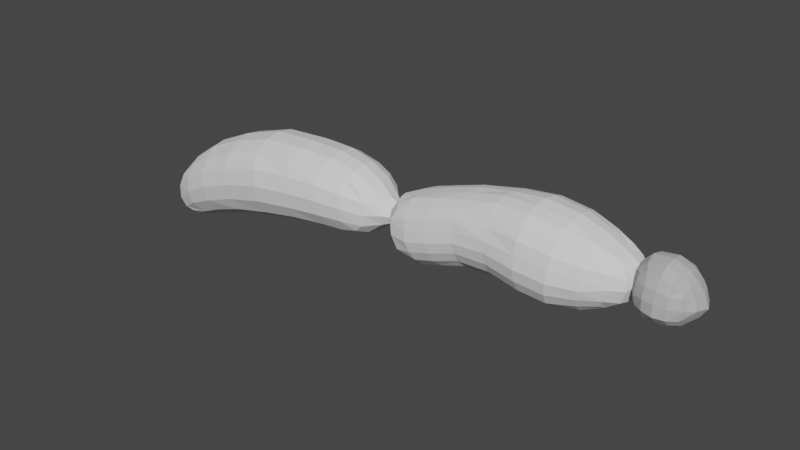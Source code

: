 # Source: Model.blend  (saved by Blender 4.0.36; exported with 4.5.12 LTS)
import bpy
from mathutils import Matrix  # noqa: F401  (used for matrix-valued properties, if any)

bpy.ops.wm.read_factory_settings(use_empty=True)
scene = bpy.context.scene
scene.name = 'Scene'

# ---- collections
col_collection = bpy.data.collections.new('Collection'); scene.collection.children.link(col_collection)
col_mesh = bpy.data.collections.new('Mesh'); scene.collection.children.link(col_mesh)
col_rig = bpy.data.collections.new('Rig'); scene.collection.children.link(col_rig)
col_collision = bpy.data.collections.new('Collision'); scene.collection.children.link(col_collision)
col_extras = bpy.data.collections.new('Extras'); scene.collection.children.link(col_extras)

# ---- world
world_world = bpy.data.worlds.new('World'); scene.world = world_world
world_world.use_nodes = True; world_world.node_tree.nodes.clear()
_N = world_world.node_tree.nodes; _L = world_world.node_tree.links
n0 = _N.new('ShaderNodeOutputWorld'); n0.name = 'World Output'; n0.location = (300, 300)
n1 = _N.new('ShaderNodeBackground'); n1.name = 'Background'; n1.location = (10, 300)
n1.inputs[0].default_value = (0.05088, 0.05088, 0.05088, 1.0)
_L.new(n1.outputs[0], n0.inputs[0])
n0.is_active_output = True
world_world.color = (0.05088, 0.05088, 0.05088)
world_world.use_sun_shadow = False
world_world.sun_shadow_jitter_overblur = 0.0

# ---- meshes
me_cube_001 = bpy.data.meshes.new('Cube.001')
me_cube_001.from_pydata([(2.106, 0.118, -0.1614), (2.098, 0.118, 0.0644), (2.336, 0.118, -0.1733), (2.35, 0.118, 0.04532), (2.087, 0.07001, -0.1941), (2.078, 7.235e-10, -0.2027), (2.049, -3.276e-09, 0.08133), (2.063, 0.07001, 0.06471), (2.091, 0.1352, 0.02076), (2.084, 0.1438, -0.05722), (2.094, 0.1352, -0.1272), (2.296, 0.1343, -0.1809), (2.234, 0.1441, -0.1815), (2.155, 0.1383, -0.1817), (2.145, 0.1306, 0.09188), (2.232, 0.1412, 0.1002), (2.303, 0.1359, 0.08167), (2.366, 0.1352, 0.009351), (2.376, 0.1438, -0.06065), (2.366, 0.1352, -0.1307), (2.364, -3.94e-09, -0.1991), (2.354, 0.07001, -0.1905), (2.377, 0.07001, 0.06325), (2.387, 1.818e-09, 0.0719), (2.034, 2.824e-09, -0.1368), (2.024, -3.328e-09, -0.05164), (2.025, -1.01e-09, 0.02117), (2.049, 0.07461, -0.1328), (2.042, 0.07862, -0.05164), (2.051, 0.07461, 0.01612), (2.155, 0.1786, -0.1195), (2.158, 0.1844, -0.04489), (2.158, 0.1672, 0.02792), (2.231, 0.1957, -0.1269), (2.232, 0.195, -0.04547), (2.231, 0.1776, 0.0303), (2.309, 0.1805, -0.1285), (2.31, 0.1826, -0.05388), (2.305, 0.1682, 0.01745), (2.393, 0.07461, -0.1356), (2.433, 0.07862, -0.06752), (2.411, 0.07461, 0.007086), (2.42, -5.335e-09, -0.1448), (2.467, -7.216e-10, -0.07267), (2.438, 3.674e-09, 0.005942), (2.152, 0.07365, -0.2188), (2.234, 0.07744, -0.2228), (2.301, 0.07198, -0.2181), (2.149, -1.283e-06, -0.2311), (2.234, -3.641e-09, -0.236), (2.305, -9.084e-10, -0.2296), (2.315, 0.07182, 0.1161), (2.234, 0.0774, 0.1464), (2.123, 0.07248, 0.1334), (2.318, -4.844e-09, 0.1278), (2.234, -5.522e-09, 0.1595), (2.111, 3.212e-07, 0.1475)], [], [(24, 25, 28, 27), (25, 26, 29, 28), (26, 6, 7, 29), (29, 7, 1, 8), (28, 29, 8, 9), (27, 28, 9, 10), (4, 27, 10, 0), (5, 24, 27, 4), (30, 31, 34, 33), (31, 32, 35, 34), (33, 34, 37, 36), (34, 35, 38, 37), (0, 10, 30, 13), (10, 9, 31, 30), (9, 8, 32, 31), (8, 1, 14, 32), (32, 14, 15, 35), (35, 15, 16, 38), (38, 16, 3, 17), (37, 38, 17, 18), (36, 37, 18, 19), (11, 36, 19, 2), (12, 33, 36, 11), (13, 30, 33, 12), (39, 40, 43, 42), (40, 41, 44, 43), (2, 19, 39, 21), (19, 18, 40, 39), (18, 17, 41, 40), (17, 3, 22, 41), (41, 22, 23, 44), (21, 39, 42, 20), (45, 46, 49, 48), (46, 47, 50, 49), (0, 13, 45, 4), (13, 12, 46, 45), (12, 11, 47, 46), (11, 2, 21, 47), (47, 21, 20, 50), (4, 45, 48, 5), (51, 52, 55, 54), (52, 53, 56, 55), (3, 16, 51, 22), (16, 15, 52, 51), (15, 14, 53, 52), (14, 1, 7, 53), (53, 7, 6, 56), (22, 51, 54, 23)])
_uv = me_cube_001.uv_layers.new(name='UVMap')
_uv.uv.foreach_set('vector', [0.4375, 0.125, 0.5, 0.125, 0.5, 0.1875, 0.4375, 0.1875, 0.5, 0.125, 0.5625, 0.125, 0.5625, 0.1875, 0.5, 0.1875, 0.5625, 0.125, 0.625, 0.125, 0.625, 0.1875, 0.5625, 0.1875, 0.5625, 0.1875, 0.625, 0.1875, 0.625, 0.25, 0.5625, 0.25, 0.5, 0.1875, 0.5625, 0.1875, 0.5625, 0.25, 0.5, 0.25, 0.4375, 0.1875, 0.5, 0.1875, 0.5, 0.25, 0.4375, 0.25, 0.375, 0.1875, 0.4375, 0.1875, 0.4375, 0.25, 0.375, 0.25, 0.375, 0.125, 0.4375, 0.125, 0.4375, 0.1875, 0.375, 0.1875, 0.4375, 0.3125, 0.5, 0.3125, 0.5, 0.375, 0.4375, 0.375, 0.5, 0.3125, 0.5625, 0.3125, 0.5625, 0.375, 0.5, 0.375, 0.4375, 0.375, 0.5, 0.375, 0.5, 0.4375, 0.4375, 0.4375, 0.5, 0.375, 0.5625, 0.375, 0.5625, 0.4375, 0.5, 0.4375, 0.375, 0.25, 0.4375, 0.25, 0.4375, 0.3125, 0.375, 0.3125, 0.4375, 0.25, 0.5, 0.25, 0.5, 0.3125, 0.4375, 0.3125, 0.5, 0.25, 0.5625, 0.25, 0.5625, 0.3125, 0.5, 0.3125, 0.5625, 0.25, 0.625, 0.25, 0.625, 0.3125, 0.5625, 0.3125, 0.5625, 0.3125, 0.625, 0.3125, 0.625, 0.375, 0.5625, 0.375, 0.5625, 0.375, 0.625, 0.375, 0.625, 0.4375, 0.5625, 0.4375, 0.5625, 0.4375, 0.625, 0.4375, 0.625, 0.5, 0.5625, 0.5, 0.5, 0.4375, 0.5625, 0.4375, 0.5625, 0.5, 0.5, 0.5, 0.4375, 0.4375, 0.5, 0.4375, 0.5, 0.5, 0.4375, 0.5, 0.375, 0.4375, 0.4375, 0.4375, 0.4375, 0.5, 0.375, 0.5, 0.375, 0.375, 0.4375, 0.375, 0.4375, 0.4375, 0.375, 0.4375, 0.375, 0.3125, 0.4375, 0.3125, 0.4375, 0.375, 0.375, 0.375, 0.4375, 0.5625, 0.5, 0.5625, 0.5, 0.625, 0.4375, 0.625, 0.5, 0.5625, 0.5625, 0.5625, 0.5625, 0.625, 0.5, 0.625, 0.375, 0.5, 0.4375, 0.5, 0.4375, 0.5625, 0.375, 0.5625, 0.4375, 0.5, 0.5, 0.5, 0.5, 0.5625, 0.4375, 0.5625, 0.5, 0.5, 0.5625, 0.5, 0.5625, 0.5625, 0.5, 0.5625, 0.5625, 0.5, 0.625, 0.5, 0.625, 0.5625, 0.5625, 0.5625, 0.5625, 0.5625, 0.625, 0.5625, 0.625, 0.625, 0.5625, 0.625, 0.375, 0.5625, 0.4375, 0.5625, 0.4375, 0.625, 0.375, 0.625, 0.1875, 0.5625, 0.25, 0.5625, 0.25, 0.625, 0.1875, 0.625, 0.25, 0.5625, 0.3125, 0.5625, 0.3125, 0.625, 0.25, 0.625, 0.125, 0.5, 0.1875, 0.5, 0.1875, 0.5625, 0.125, 0.5625, 0.1875, 0.5, 0.25, 0.5, 0.25, 0.5625, 0.1875, 0.5625, 0.25, 0.5, 0.3125, 0.5, 0.3125, 0.5625, 0.25, 0.5625, 0.3125, 0.5, 0.375, 0.5, 0.375, 0.5625, 0.3125, 0.5625, 0.3125, 0.5625, 0.375, 0.5625, 0.375, 0.625, 0.3125, 0.625, 0.125, 0.5625, 0.1875, 0.5625, 0.1875, 0.625, 0.125, 0.625, 0.6875, 0.5625, 0.75, 0.5625, 0.75, 0.625, 0.6875, 0.625, 0.75, 0.5625, 0.8125, 0.5625, 0.8125, 0.625, 0.75, 0.625, 0.625, 0.5, 0.6875, 0.5, 0.6875, 0.5625, 0.625, 0.5625, 0.6875, 0.5, 0.75, 0.5, 0.75, 0.5625, 0.6875, 0.5625, 0.75, 0.5, 0.8125, 0.5, 0.8125, 0.5625, 0.75, 0.5625, 0.8125, 0.5, 0.875, 0.5, 0.875, 0.5625, 0.8125, 0.5625, 0.8125, 0.5625, 0.875, 0.5625, 0.875, 0.625, 0.8125, 0.625, 0.625, 0.5625, 0.6875, 0.5625, 0.6875, 0.625, 0.625, 0.625])
me_cube_001.use_remesh_fix_poles = True
me_cube_001.use_remesh_preserve_attributes = False
me_cube_001.update()
me_cube_003 = bpy.data.meshes.new('Cube.003')
me_cube_003.from_pydata([(0.4958, -0.178, -0.3596), (0.4133, -0.178, -0.05592), (0.4907, 0.178, -0.3613), (0.427, 0.178, -0.0645), (1.169, -0.2258, -0.2128), (1.157, -0.2092, 0.1576), (1.166, 0.2071, -0.2356), (1.155, 0.2253, 0.1342), (1.879, -0.1545, -0.2142), (1.906, -0.1545, 0.07569), (1.879, 0.1545, -0.2142), (1.908, 0.1545, 0.07053), (0.4666, 0.1124, -0.4112), (0.454, 3.441e-08, -0.4336), (0.4686, -0.1187, -0.4071), (0.4383, -0.204, -0.3198), (0.4012, -0.217, -0.2239), (0.3863, -0.204, -0.1234), (0.3732, -0.1114, -0.03638), (0.3423, 3.289e-08, -0.02411), (0.38, 0.1176, -0.04065), (0.3914, 0.204, -0.1268), (0.3958, 0.217, -0.226), (0.4383, 0.204, -0.3198), (0.9308, 0.191, -0.2545), (0.747, 0.192, -0.3217), (0.5935, 0.1864, -0.3659), (0.5158, 0.2075, -0.0396), (0.6902, 0.2141, 0.01894), (0.9034, 0.213, 0.08807), (1.157, 0.2678, 0.06442), (1.162, 0.2771, -0.09347), (1.164, 0.2536, -0.1696), (1.166, -0.1673, -0.2703), (1.17, -0.01204, -0.3079), (1.165, 0.1466, -0.2875), (1.151, 0.1662, 0.1911), (1.153, 0.01207, 0.2293), (1.15, -0.1456, 0.2079), (1.159, -0.2487, 0.08933), (1.164, -0.2839, -0.06478), (1.167, -0.2659, -0.1432), (0.5871, -0.2063, -0.3433), (0.7428, -0.2128, -0.2978), (0.9288, -0.2117, -0.2305), (0.9016, -0.191, 0.1119), (0.6866, -0.192, 0.04273), (0.5119, -0.1864, -0.01659), (1.935, 0.177, 0.01904), (1.941, 0.1883, -0.07198), (1.916, 0.177, -0.1577), (1.901, -0.1084, -0.2339), (1.919, 1.141e-08, -0.2518), (1.903, 0.1054, -0.2457), (1.931, 0.1084, 0.1037), (1.952, 1.206e-08, 0.1079), (1.932, -0.1055, 0.1049), (1.937, -0.177, 0.01732), (1.941, -0.1883, -0.07198), (1.916, -0.177, -0.1577), (1.395, -0.2508, -0.2431), (1.593, -0.247, -0.2588), (1.765, -0.2031, -0.2337), (1.806, -0.1933, 0.1019), (1.63, -0.2329, 0.1485), (1.395, -0.2366, 0.1723), (1.395, 0.2363, -0.26), (1.591, 0.2326, -0.2754), (1.763, 0.193, -0.2455), (1.805, 0.204, 0.09005), (1.629, 0.2482, 0.1319), (1.395, 0.252, 0.1555), (0.3756, -0.1143, -0.3503), (0.3262, -0.1191, -0.2636), (0.318, -0.1136, -0.1182), (0.3361, 4.376e-08, -0.3737), (0.2822, 0.0009805, -0.2849), (0.2935, -0.005004, -0.1071), (0.3681, 0.1147, -0.3509), (0.3218, 0.119, -0.2618), (0.3241, 0.113, -0.1212), (0.5747, 0.2277, -0.3096), (0.5504, 0.2514, -0.2443), (0.5229, 0.239, -0.1041), (0.7358, 0.2354, -0.2621), (0.7218, 0.2609, -0.1923), (0.6991, 0.2477, -0.04651), (0.9258, 0.2343, -0.1943), (0.9199, 0.2595, -0.1238), (0.9084, 0.2464, 0.02254), (1.395, -0.2883, 0.09817), (1.396, -0.3175, -0.07746), (1.395, -0.2956, -0.1653), (1.626, -0.2839, 0.07571), (1.613, -0.3128, -0.09678), (1.602, -0.2912, -0.1827), (1.805, -0.2339, 0.0408), (1.797, -0.2563, -0.1019), (1.78, -0.2388, -0.1717), (0.9234, -0.2473, -0.1652), (0.9174, -0.2633, -0.09244), (0.9062, -0.236, 0.05197), (0.73, -0.2486, -0.2333), (0.7161, -0.2648, -0.1612), (0.6951, -0.2373, -0.01711), (0.5642, -0.2399, -0.2828), (0.5417, -0.2549, -0.215), (0.5194, -0.2293, -0.07528), (0.6008, 0.1202, -0.4106), (0.7605, 0.1291, -0.3595), (0.948, 0.1338, -0.3007), (0.593, -0.01509, -0.4319), (0.7541, -0.01562, -0.3896), (0.9357, -0.01554, -0.322), (0.5996, -0.1405, -0.4006), (0.7582, -0.1595, -0.343), (0.947, -0.1618, -0.2818), (0.9107, 0.161, 0.1335), (0.6901, 0.1603, 0.07451), (0.5056, 0.1397, 0.02417), (0.8957, 0.01552, 0.1794), (0.6714, 0.01561, 0.1093), (0.4822, 0.01508, 0.04242), (0.9096, -0.1331, 0.1524), (0.6883, -0.1295, 0.09114), (0.5016, -0.1196, 0.03385), (1.998, 0.1109, -0.1678), (2.033, 0.1207, -0.07754), (2.0, 0.1094, 0.04797), (2.026, 7.983e-09, -0.1792), (2.063, 1.683e-08, -0.06509), (2.036, 1.598e-08, 0.04801), (1.998, -0.1103, -0.1679), (2.032, -0.1204, -0.07766), (2.0, -0.1097, 0.04788), (1.387, -0.1846, -0.2976), (1.396, -0.01088, -0.3486), (1.386, 0.1648, -0.3118), (1.583, -0.1773, -0.3108), (1.588, -0.01077, -0.3628), (1.583, 0.1583, -0.3215), (1.757, -0.1383, -0.2921), (1.77, -0.007679, -0.318), (1.758, 0.1265, -0.298), (1.394, 0.1869, 0.2105), (1.396, 0.01087, 0.2608), (1.394, -0.1667, 0.2249), (1.619, 0.1785, 0.1882), (1.643, 0.01076, 0.235), (1.621, -0.1591, 0.1992), (1.804, 0.1357, 0.1499), (1.831, 0.007673, 0.1704), (1.806, -0.1244, 0.1554), (1.395, 0.2865, -0.1857), (1.396, 0.3148, -0.09957), (1.395, 0.2956, 0.07749), (1.6, 0.2821, -0.2027), (1.61, 0.3102, -0.1185), (1.624, 0.2912, 0.05528), (1.777, 0.2326, -0.1859), (1.794, 0.2545, -0.1173), (1.805, 0.2388, 0.02603), (-1.627, -0.1651, -0.7102), (-1.704, -0.1656, -0.4312), (-1.627, 0.1656, -0.709), (-1.705, 0.1652, -0.4299), (-0.7459, -0.2247, -0.4256), (-0.8031, -0.2225, 0.01216), (-0.7458, 0.2226, -0.4273), (-0.803, 0.2245, 0.01048), (0.05108, -0.1666, -0.3327), (0.07155, -0.1669, -0.02685), (0.05112, 0.1672, -0.332), (0.07159, 0.1663, -0.02618), (-1.666, 0.09121, -0.7869), (-1.683, 9.235e-08, -0.8074), (-1.666, -0.09121, -0.7873), (-1.695, -0.1746, -0.693), (-1.738, -0.1815, -0.6309), (-1.747, -0.1759, -0.5368), (-1.769, -0.09095, -0.4503), (-1.793, 9.216e-08, -0.4493), (-1.769, 0.09095, -0.45), (-1.747, 0.1759, -0.5361), (-1.739, 0.1814, -0.6303), (-1.695, 0.1746, -0.6923), (-1.037, 0.2204, -0.4937), (-1.299, 0.1982, -0.5859), (-1.502, 0.1701, -0.6786), (-1.58, 0.1693, -0.3078), (-1.371, 0.1989, -0.1884), (-1.106, 0.2203, -0.0736), (-0.7834, 0.2877, -0.08665), (-0.7642, 0.3069, -0.2052), (-0.7448, 0.286, -0.3234), (-0.7178, -0.1221, -0.4861), (-0.7146, -0.002291, -0.5069), (-0.7177, 0.1177, -0.4875), (-0.8105, 0.1221, 0.07991), (-0.814, 0.002252, 0.1004), (-0.8107, -0.1178, 0.08131), (-0.7839, -0.2861, -0.0826), (-0.7647, -0.307, -0.2009), (-0.7452, -0.2876, -0.3194), (-1.502, -0.1688, -0.6807), (-1.298, -0.1969, -0.5881), (-1.036, -0.2215, -0.4935), (-1.106, -0.2194, -0.07331), (-1.37, -0.2001, -0.1903), (-1.579, -0.1706, -0.31), (0.1213, 0.1763, -0.09976), (0.1333, 0.1832, -0.1929), (0.1093, 0.1765, -0.2778), (0.09666, -0.09226, -0.3563), (0.1153, 3.292e-08, -0.371), (0.09665, 0.09226, -0.3563), (0.1236, 0.09162, -0.01263), (0.1431, 3.528e-08, -0.005214), (0.1236, -0.09162, -0.01262), (0.1213, -0.1763, -0.09973), (0.1333, -0.1832, -0.1927), (0.1093, -0.1766, -0.2777), (-0.4974, -0.2218, 0.04548), (-0.2315, -0.2009, 0.04814), (-0.03784, -0.1741, 0.02515), (-0.03775, 0.1722, 0.02696), (-0.2313, 0.1986, 0.05033), (-0.4972, 0.2216, 0.04565), (-0.06524, 0.1735, -0.3571), (-0.2519, 0.1997, -0.3591), (-0.4793, 0.2195, -0.378), (-0.4795, -0.2194, -0.3782), (-0.252, -0.1974, -0.3613), (-0.06533, -0.1716, -0.3589), (-1.786, -0.09664, -0.7675), (-1.842, -0.1017, -0.6863), (-1.837, -0.09658, -0.581), (-1.815, 1.036e-07, -0.7844), (-1.875, 9.896e-08, -0.6993), (-1.868, 9.967e-08, -0.5882), (-1.786, 0.09664, -0.7673), (-1.842, 0.1017, -0.686), (-1.837, 0.09658, -0.5808), (-1.547, 0.2295, -0.5962), (-1.572, 0.2443, -0.5027), (-1.577, 0.2284, -0.4059), (-1.338, 0.2593, -0.5015), (-1.359, 0.2774, -0.3949), (-1.373, 0.2591, -0.2871), (-1.069, 0.274, -0.4023), (-1.088, 0.2933, -0.2891), (-1.106, 0.2742, -0.1757), (-0.4763, 0.1142, 0.1052), (-0.4766, -0.0005307, 0.1241), (-0.4763, -0.1152, 0.1049), (-0.2103, 0.1077, 0.1043), (-0.2067, -0.001258, 0.1213), (-0.2105, -0.11, 0.1035), (-0.01415, 0.09509, 0.06427), (-0.004711, -0.001864, 0.07711), (-0.01478, -0.09867, 0.06318), (-1.068, -0.2741, -0.403), (-1.087, -0.2933, -0.2897), (-1.105, -0.2741, -0.1763), (-1.337, -0.2591, -0.5033), (-1.358, -0.2774, -0.3967), (-1.372, -0.2594, -0.2889), (-1.545, -0.2287, -0.5997), (-1.571, -0.2443, -0.5064), (-1.577, -0.2292, -0.4096), (-1.523, 0.0974, -0.7298), (-1.312, 0.1089, -0.6525), (-1.042, 0.1148, -0.5614), (-1.531, 0.001545, -0.7495), (-1.312, 0.0005597, -0.6728), (-1.039, 4.274e-05, -0.5811), (-1.523, -0.09456, -0.7314), (-1.312, -0.108, -0.6535), (-1.042, -0.1148, -0.5618), (-1.132, 0.1148, -0.01719), (-1.398, 0.1082, -0.1376), (-1.598, 0.09515, -0.2755), (-1.136, -8.664e-05, 0.001501), (-1.404, -0.0006042, -0.1213), (-1.61, -0.001576, -0.2645), (-1.132, -0.1149, -0.01758), (-1.397, -0.1093, -0.1385), (-1.597, -0.09807, -0.2769), (0.2133, 0.07782, -0.2672), (0.2166, 0.1119, -0.1923), (0.2196, 0.07787, -0.1174), (0.2119, -3.836e-05, -0.2967), (0.2207, 2.144e-05, -0.08794), (0.2133, -0.07788, -0.2672), (0.2166, -0.1119, -0.1923), (0.2196, -0.07784, -0.1174), (-0.4666, 0.2748, -0.2834), (-0.4693, 0.2938, -0.1688), (-0.4723, 0.2743, -0.0542), (-0.2352, 0.2611, -0.263), (-0.2253, 0.2789, -0.1546), (-0.2205, 0.2601, -0.04599), (-0.03859, 0.2316, -0.2602), (-0.02268, 0.2463, -0.1644), (-0.0242, 0.23, -0.06741), (-0.4723, -0.2747, -0.0552), (-0.4692, -0.2938, -0.1698), (-0.4666, -0.2744, -0.2844), (-0.2206, -0.2609, -0.04837), (-0.2255, -0.2789, -0.1571), (-0.2354, -0.2603, -0.2653), (-0.02392, -0.2312, -0.071), (-0.02296, -0.2463, -0.1681), (-0.03941, -0.2303, -0.2637), (-0.4626, -0.1141, -0.444), (-0.462, 0.0005277, -0.4632), (-0.4626, 0.1151, -0.4436), (-0.2455, -0.1075, -0.4159), (-0.2443, 0.001254, -0.4344), (-0.2456, 0.1098, -0.415), (-0.04879, -0.09471, -0.3963), (-0.04171, 0.001862, -0.413), (-0.04925, 0.09823, -0.395), (0.2651, 0.05768, -0.2493), (0.2676, 0.08299, -0.1937), (0.2694, 0.05753, -0.1382), (0.264, -4.262e-05, -0.2715), (0.2699, -0.0003604, -0.1163), (0.2651, -0.05787, -0.2495), (0.2675, -0.08334, -0.194), (0.2693, -0.05819, -0.1384), (0.391, -0.2105, -0.1747), (0.391, 0.2105, -0.1747), (1.159, 0.2804, -0.01352), (1.162, -0.2782, 0.01505), (1.939, 0.1826, -0.02733), (1.939, -0.1826, -0.02733), (0.3104, -0.1187, -0.19), (0.3125, 0.1177, -0.1915), (0.5336, 0.2514, -0.1747), (0.7095, 0.261, -0.1193), (0.914, 0.2595, -0.05041), (1.396, -0.3075, 0.01106), (1.62, -0.3029, -0.009868), (1.803, -0.2486, -0.03029), (0.9117, -0.2534, -0.01941), (0.7052, -0.2548, -0.08836), (0.5293, -0.2456, -0.1447), (2.027, 0.1185, -0.008097), (2.05, 1.641e-08, -0.008538), (2.027, -0.1187, -0.00819), (1.396, 0.3119, -0.01071), (1.618, 0.3072, -0.03138), (1.802, 0.2517, -0.04569), (0.4599, -0.05281, -0.4248), (0.3515, -0.05281, -0.02594), (1.17, -0.08949, -0.2937), (1.154, -0.06774, 0.2315), (1.912, -0.04582, -0.2456), (1.944, -0.04582, 0.1034), (0.3396, -0.05747, -0.371), (0.2853, -0.06163, -0.2602), (0.2927, -0.06633, -0.135), (0.5957, -0.08652, -0.4187), (0.7536, -0.0894, -0.3765), (0.9348, -0.08894, -0.3092), (0.8965, -0.05765, 0.1711), (0.6738, -0.05794, 0.1012), (0.4875, -0.05613, 0.03554), (2.014, -0.05757, -0.1752), (2.05, -0.06066, -0.06396), (2.024, -0.05757, 0.04608), (1.395, -0.09952, -0.3333), (1.588, -0.09806, -0.3476), (1.765, -0.07959, -0.3053), (1.396, -0.07759, 0.2486), (1.641, -0.07636, 0.2231), (1.825, -0.06413, 0.1611), (2.037, -0.05912, -0.008938), (0.2906, -0.08817, -0.1986), (0.4599, 0.05281, -0.4248), (0.3532, 0.05281, -0.02898), (1.17, 0.06784, -0.3101), (1.153, 0.08949, 0.2151), (1.912, 0.04582, -0.2456), (1.944, 0.04582, 0.1034), (0.3406, 0.05747, -0.3681), (0.2861, 0.06148, -0.2555), (0.2945, 0.05807, -0.1313), (0.5947, 0.05612, -0.4234), (0.7538, 0.05793, -0.3812), (0.9351, 0.05764, -0.3137), (0.8969, 0.08899, 0.1666), (0.6752, 0.08945, 0.0968), (0.4905, 0.08657, 0.03183), (2.014, 0.05757, -0.1752), (2.05, 0.06066, -0.06396), (2.024, 0.05757, 0.04608), (1.396, 0.07756, -0.3363), (1.588, 0.07633, -0.3506), (1.766, 0.0641, -0.3075), (1.395, 0.09958, 0.2455), (1.64, 0.09812, 0.2201), (1.824, 0.07964, 0.1592), (2.037, 0.05912, -0.008938), (0.2924, 0.08472, -0.1928)], [], [(360, 361, 76, 75), (325, 327, 77, 388), (386, 387, 79, 78), (405, 388, 80, 338), (0, 15, 72, 14), (15, 16, 73, 72), (331, 17, 74, 337), (17, 1, 18, 74), (362, 355, 19, 77), (388, 381, 20, 80), (80, 20, 3, 21), (338, 80, 21, 332), (78, 79, 22, 23), (12, 78, 23, 2), (380, 386, 78, 12), (354, 360, 75, 13), (81, 82, 85, 84), (339, 83, 86, 340), (84, 85, 88, 87), (340, 86, 89, 341), (2, 23, 81, 26), (23, 22, 82, 81), (332, 21, 83, 339), (21, 3, 27, 83), (83, 27, 28, 86), (86, 28, 29, 89), (89, 29, 7, 30), (341, 89, 30, 333), (87, 88, 31, 32), (24, 87, 32, 6), (25, 84, 87, 24), (26, 81, 84, 25), (342, 91, 94, 343), (91, 92, 95, 94), (343, 94, 97, 344), (94, 95, 98, 97), (5, 39, 90, 65), (334, 40, 91, 342), (40, 41, 92, 91), (41, 4, 60, 92), (92, 60, 61, 95), (95, 61, 62, 98), (98, 62, 8, 59), (97, 98, 59, 58), (344, 97, 58, 336), (63, 96, 57, 9), (64, 93, 96, 63), (65, 90, 93, 64), (99, 100, 103, 102), (345, 101, 104, 346), (102, 103, 106, 105), (346, 104, 107, 347), (4, 41, 99, 44), (41, 40, 100, 99), (334, 39, 101, 345), (39, 5, 45, 101), (101, 45, 46, 104), (104, 46, 47, 107), (107, 47, 1, 17), (347, 107, 17, 331), (105, 106, 16, 15), (42, 105, 15, 0), (43, 102, 105, 42), (44, 99, 102, 43), (389, 390, 112, 111), (390, 391, 113, 112), (363, 364, 115, 114), (364, 365, 116, 115), (2, 26, 108, 12), (26, 25, 109, 108), (25, 24, 110, 109), (24, 6, 35, 110), (391, 382, 34, 113), (365, 356, 33, 116), (116, 33, 4, 44), (115, 116, 44, 43), (114, 115, 43, 42), (14, 114, 42, 0), (354, 363, 114, 14), (380, 389, 111, 13), (392, 393, 121, 120), (393, 394, 122, 121), (366, 367, 124, 123), (367, 368, 125, 124), (7, 29, 117, 36), (29, 28, 118, 117), (28, 27, 119, 118), (27, 3, 20, 119), (394, 381, 19, 122), (368, 355, 18, 125), (125, 18, 1, 47), (124, 125, 47, 46), (123, 124, 46, 45), (38, 123, 45, 5), (357, 366, 123, 38), (383, 392, 120, 37), (395, 396, 130, 129), (404, 397, 131, 349), (369, 370, 133, 132), (378, 371, 134, 350), (10, 50, 126, 53), (50, 49, 127, 126), (335, 48, 128, 348), (48, 11, 54, 128), (397, 385, 55, 131), (371, 359, 56, 134), (134, 56, 9, 57), (350, 134, 57, 336), (132, 133, 58, 59), (51, 132, 59, 8), (358, 369, 132, 51), (384, 395, 129, 52), (372, 136, 139, 373), (398, 137, 140, 399), (373, 139, 142, 374), (399, 140, 143, 400), (4, 33, 135, 60), (356, 34, 136, 372), (382, 35, 137, 398), (35, 6, 66, 137), (137, 66, 67, 140), (140, 67, 68, 143), (143, 68, 10, 53), (400, 143, 53, 384), (374, 142, 52, 358), (62, 141, 51, 8), (61, 138, 141, 62), (60, 135, 138, 61), (401, 145, 148, 402), (375, 146, 149, 376), (402, 148, 151, 403), (376, 149, 152, 377), (7, 36, 144, 71), (383, 37, 145, 401), (357, 38, 146, 375), (38, 5, 65, 146), (146, 65, 64, 149), (149, 64, 63, 152), (152, 63, 9, 56), (377, 152, 56, 359), (403, 151, 55, 385), (69, 150, 54, 11), (70, 147, 150, 69), (71, 144, 147, 70), (153, 154, 157, 156), (351, 155, 158, 352), (156, 157, 160, 159), (352, 158, 161, 353), (6, 32, 153, 66), (32, 31, 154, 153), (333, 30, 155, 351), (30, 7, 71, 155), (155, 71, 70, 158), (158, 70, 69, 161), (161, 69, 11, 48), (353, 161, 48, 335), (159, 160, 49, 50), (68, 159, 50, 10), (67, 156, 159, 68), (66, 153, 156, 67), (234, 235, 238, 237), (235, 236, 239, 238), (237, 238, 241, 240), (238, 239, 242, 241), (162, 177, 234, 176), (177, 178, 235, 234), (178, 179, 236, 235), (179, 163, 180, 236), (236, 180, 181, 239), (239, 181, 182, 242), (242, 182, 165, 183), (241, 242, 183, 184), (240, 241, 184, 185), (174, 240, 185, 164), (175, 237, 240, 174), (176, 234, 237, 175), (243, 244, 247, 246), (244, 245, 248, 247), (246, 247, 250, 249), (247, 248, 251, 250), (164, 185, 243, 188), (185, 184, 244, 243), (184, 183, 245, 244), (183, 165, 189, 245), (245, 189, 190, 248), (248, 190, 191, 251), (251, 191, 169, 192), (250, 251, 192, 193), (249, 250, 193, 194), (186, 249, 194, 168), (187, 246, 249, 186), (188, 243, 246, 187), (252, 253, 256, 255), (253, 254, 257, 256), (255, 256, 259, 258), (256, 257, 260, 259), (169, 198, 252, 227), (198, 199, 253, 252), (199, 200, 254, 253), (200, 167, 222, 254), (254, 222, 223, 257), (257, 223, 224, 260), (260, 224, 171, 218), (259, 260, 218, 217), (258, 259, 217, 216), (225, 258, 216, 173), (226, 255, 258, 225), (227, 252, 255, 226), (261, 262, 265, 264), (262, 263, 266, 265), (264, 265, 268, 267), (265, 266, 269, 268), (166, 203, 261, 206), (203, 202, 262, 261), (202, 201, 263, 262), (201, 167, 207, 263), (263, 207, 208, 266), (266, 208, 209, 269), (269, 209, 163, 179), (268, 269, 179, 178), (267, 268, 178, 177), (204, 267, 177, 162), (205, 264, 267, 204), (206, 261, 264, 205), (270, 271, 274, 273), (271, 272, 275, 274), (273, 274, 277, 276), (274, 275, 278, 277), (164, 188, 270, 174), (188, 187, 271, 270), (187, 186, 272, 271), (186, 168, 197, 272), (272, 197, 196, 275), (275, 196, 195, 278), (278, 195, 166, 206), (277, 278, 206, 205), (276, 277, 205, 204), (176, 276, 204, 162), (175, 273, 276, 176), (174, 270, 273, 175), (279, 280, 283, 282), (280, 281, 284, 283), (282, 283, 286, 285), (283, 284, 287, 286), (169, 191, 279, 198), (191, 190, 280, 279), (190, 189, 281, 280), (189, 165, 182, 281), (281, 182, 181, 284), (284, 181, 180, 287), (287, 180, 163, 209), (286, 287, 209, 208), (285, 286, 208, 207), (200, 285, 207, 167), (199, 282, 285, 200), (198, 279, 282, 199), (295, 294, 329, 330), (291, 288, 323, 326), (290, 292, 327, 325), (294, 293, 328, 329), (172, 212, 288, 215), (212, 211, 289, 288), (211, 210, 290, 289), (210, 173, 216, 290), (290, 216, 217, 292), (292, 217, 218, 295), (295, 218, 171, 219), (294, 295, 219, 220), (293, 294, 220, 221), (213, 293, 221, 170), (214, 291, 293, 213), (215, 288, 291, 214), (296, 297, 300, 299), (297, 298, 301, 300), (299, 300, 303, 302), (300, 301, 304, 303), (168, 194, 296, 230), (194, 193, 297, 296), (193, 192, 298, 297), (192, 169, 227, 298), (298, 227, 226, 301), (301, 226, 225, 304), (304, 225, 173, 210), (303, 304, 210, 211), (302, 303, 211, 212), (228, 302, 212, 172), (229, 299, 302, 228), (230, 296, 299, 229), (305, 306, 309, 308), (306, 307, 310, 309), (308, 309, 312, 311), (309, 310, 313, 312), (167, 201, 305, 222), (201, 202, 306, 305), (202, 203, 307, 306), (203, 166, 231, 307), (307, 231, 232, 310), (310, 232, 233, 313), (313, 233, 170, 221), (312, 313, 221, 220), (311, 312, 220, 219), (224, 311, 219, 171), (223, 308, 311, 224), (222, 305, 308, 223), (314, 315, 318, 317), (315, 316, 319, 318), (317, 318, 321, 320), (318, 319, 322, 321), (166, 195, 314, 231), (195, 196, 315, 314), (196, 197, 316, 315), (197, 168, 230, 316), (316, 230, 229, 319), (319, 229, 228, 322), (322, 228, 172, 215), (321, 322, 215, 214), (320, 321, 214, 213), (233, 320, 213, 170), (232, 317, 320, 233), (231, 314, 317, 232), (288, 289, 324, 323), (292, 295, 330, 327), (293, 291, 326, 328), (289, 290, 325, 324), (160, 353, 335, 49), (31, 333, 351, 154), (157, 352, 353, 160), (154, 351, 352, 157), (133, 350, 336, 58), (49, 335, 348, 127), (370, 378, 350, 133), (396, 404, 349, 130), (106, 347, 331, 16), (40, 334, 345, 100), (103, 346, 347, 106), (100, 345, 346, 103), (96, 344, 336, 57), (39, 334, 342, 90), (93, 343, 344, 96), (90, 342, 343, 93), (88, 341, 333, 31), (22, 332, 339, 82), (85, 340, 341, 88), (82, 339, 340, 85), (79, 338, 332, 22), (16, 331, 337, 73), (387, 405, 338, 79), (324, 325, 388, 405), (73, 337, 379, 361), (130, 349, 378, 370), (151, 377, 359, 55), (37, 357, 375, 145), (148, 376, 377, 151), (145, 375, 376, 148), (141, 374, 358, 51), (33, 356, 372, 135), (138, 373, 374, 141), (135, 372, 373, 138), (52, 129, 369, 358), (131, 55, 359, 371), (349, 131, 371, 378), (129, 130, 370, 369), (37, 120, 366, 357), (122, 19, 355, 368), (121, 122, 368, 367), (120, 121, 367, 366), (13, 111, 363, 354), (113, 34, 356, 365), (112, 113, 365, 364), (111, 112, 364, 363), (14, 72, 360, 354), (74, 18, 355, 362), (337, 74, 362, 379), (72, 73, 361, 360), (326, 323, 387, 76), (127, 348, 404, 396), (150, 403, 385, 54), (36, 383, 401, 144), (147, 402, 403, 150), (144, 401, 402, 147), (142, 400, 384, 52), (34, 382, 398, 136), (139, 399, 400, 142), (136, 398, 399, 139), (53, 126, 395, 384), (128, 54, 385, 397), (348, 128, 397, 404), (126, 127, 396, 395), (36, 117, 392, 383), (119, 20, 381, 394), (118, 119, 394, 393), (117, 118, 393, 392), (12, 108, 389, 380), (110, 35, 382, 391), (109, 110, 391, 390), (108, 109, 390, 389), (13, 75, 386, 380), (77, 19, 381, 388), (323, 324, 405, 387), (75, 76, 387, 386), (327, 330, 362, 77), (330, 329, 379, 362), (329, 328, 361, 379), (328, 326, 76, 361)])
_uv = me_cube_003.uv_layers.new(name='UVMap')
_uv.uv.foreach_set('vector', [0.4375, 0.09375, 0.5, 0.09375, 0.5, 0.125, 0.4375, 0.125, 0.5395, 0.5855, 0.5416, 0.625, 0.5625, 0.125, 0.5625, 0.1563, 0.4375, 0.1563, 0.5, 0.1563, 0.5, 0.1875, 0.4375, 0.1875, 0.5313, 0.1563, 0.5625, 0.1563, 0.5625, 0.1875, 0.5313, 0.1875, 0.375, 0.0, 0.4375, 0.0, 0.4375, 0.0625, 0.375, 0.0625, 0.4375, 0.0, 0.5, 0.0, 0.5, 0.0625, 0.4375, 0.0625, 0.5313, 0.0, 0.5625, 0.0, 0.5625, 0.0625, 0.5313, 0.0625, 0.5625, 0.0, 0.625, 0.0, 0.625, 0.0625, 0.5625, 0.0625, 0.5625, 0.09375, 0.625, 0.09375, 0.625, 0.125, 0.5625, 0.125, 0.5625, 0.1563, 0.625, 0.1563, 0.625, 0.1875, 0.5625, 0.1875, 0.5625, 0.1875, 0.625, 0.1875, 0.625, 0.25, 0.5625, 0.25, 0.5313, 0.1875, 0.5625, 0.1875, 0.5625, 0.25, 0.5313, 0.25, 0.4375, 0.1875, 0.5, 0.1875, 0.5, 0.25, 0.4375, 0.25, 0.375, 0.1875, 0.4375, 0.1875, 0.4375, 0.25, 0.375, 0.25, 0.375, 0.1563, 0.4375, 0.1563, 0.4375, 0.1875, 0.375, 0.1875, 0.375, 0.09375, 0.4375, 0.09375, 0.4375, 0.125, 0.375, 0.125, 0.4375, 0.3122, 0.5, 0.3121, 0.5, 0.3715, 0.4375, 0.3726, 0.5313, 0.3121, 0.5625, 0.3122, 0.5625, 0.3726, 0.5313, 0.3721, 0.4375, 0.3726, 0.5, 0.3715, 0.5, 0.4251, 0.4377, 0.4287, 0.5313, 0.3721, 0.5625, 0.3726, 0.5623, 0.4287, 0.5311, 0.4269, 0.375, 0.25, 0.4375, 0.25, 0.4375, 0.3122, 0.375, 0.3125, 0.4375, 0.25, 0.5, 0.25, 0.5, 0.3121, 0.4375, 0.3122, 0.5313, 0.25, 0.5625, 0.25, 0.5625, 0.3122, 0.5313, 0.3121, 0.5625, 0.25, 0.625, 0.25, 0.625, 0.3125, 0.5625, 0.3122, 0.5625, 0.3122, 0.625, 0.3125, 0.625, 0.375, 0.5625, 0.3726, 0.5625, 0.3726, 0.625, 0.375, 0.625, 0.4375, 0.5623, 0.4287, 0.5623, 0.4287, 0.625, 0.4375, 0.625, 0.5, 0.5601, 0.474, 0.5311, 0.4269, 0.5623, 0.4287, 0.5601, 0.474, 0.53, 0.4705, 0.4377, 0.4287, 0.5, 0.4251, 0.5, 0.467, 0.4399, 0.474, 0.375, 0.4375, 0.4377, 0.4287, 0.4399, 0.474, 0.375, 0.5, 0.375, 0.375, 0.4375, 0.3726, 0.4377, 0.4287, 0.375, 0.4375, 0.375, 0.3125, 0.4375, 0.3122, 0.4375, 0.3726, 0.375, 0.375, 0.5266, 0.7528, 0.5, 0.7568, 0.5, 0.74, 0.5231, 0.7362, 0.5, 0.7568, 0.4468, 0.7488, 0.4539, 0.7323, 0.5, 0.74, 0.5231, 0.7362, 0.5, 0.74, 0.5, 0.724, 0.52, 0.7207, 0.5, 0.74, 0.4539, 0.7323, 0.4599, 0.7173, 0.5, 0.724, 0.625, 0.75, 0.5601, 0.776, 0.5532, 0.7488, 0.598, 0.723, 0.53, 0.7795, 0.5, 0.783, 0.5, 0.7568, 0.5266, 0.7528, 0.5, 0.783, 0.4399, 0.776, 0.4468, 0.7488, 0.5, 0.7568, 0.4399, 0.776, 0.375, 0.75, 0.402, 0.723, 0.4468, 0.7488, 0.4468, 0.7488, 0.402, 0.723, 0.4159, 0.7091, 0.4539, 0.7323, 0.4539, 0.7323, 0.4159, 0.7091, 0.4274, 0.6976, 0.4599, 0.7173, 0.4599, 0.7173, 0.4274, 0.6976, 0.4375, 0.6875, 0.4629, 0.6966, 0.5, 0.724, 0.4599, 0.7173, 0.4629, 0.6966, 0.5, 0.7012, 0.52, 0.7207, 0.5, 0.724, 0.5, 0.7012, 0.5185, 0.6989, 0.5726, 0.6976, 0.5401, 0.7173, 0.5371, 0.6966, 0.5625, 0.6875, 0.5841, 0.7091, 0.5461, 0.7323, 0.5401, 0.7173, 0.5726, 0.6976, 0.598, 0.723, 0.5532, 0.7488, 0.5461, 0.7323, 0.5841, 0.7091, 0.4377, 0.8213, 0.5, 0.8249, 0.5, 0.8785, 0.4375, 0.8774, 0.5311, 0.8231, 0.5623, 0.8213, 0.5625, 0.8774, 0.5313, 0.8779, 0.4375, 0.8774, 0.5, 0.8785, 0.5, 0.9379, 0.4375, 0.9378, 0.5313, 0.8779, 0.5625, 0.8774, 0.5625, 0.9378, 0.5313, 0.9379, 0.375, 0.75, 0.4399, 0.776, 0.4377, 0.8213, 0.375, 0.8125, 0.4399, 0.776, 0.5, 0.783, 0.5, 0.8249, 0.4377, 0.8213, 0.53, 0.7795, 0.5601, 0.776, 0.5623, 0.8213, 0.5311, 0.8231, 0.5601, 0.776, 0.625, 0.75, 0.625, 0.8125, 0.5623, 0.8213, 0.5623, 0.8213, 0.625, 0.8125, 0.625, 0.875, 0.5625, 0.8774, 0.5625, 0.8774, 0.625, 0.875, 0.625, 0.9375, 0.5625, 0.9378, 0.5625, 0.9378, 0.625, 0.9375, 0.625, 1.0, 0.5625, 1.0, 0.5313, 0.9379, 0.5625, 0.9378, 0.5625, 1.0, 0.5313, 1.0, 0.4375, 0.9378, 0.5, 0.9379, 0.5, 1.0, 0.4375, 1.0, 0.375, 0.9375, 0.4375, 0.9378, 0.4375, 1.0, 0.375, 1.0, 0.375, 0.875, 0.4375, 0.8774, 0.4375, 0.9378, 0.375, 0.9375, 0.375, 0.8125, 0.4377, 0.8213, 0.4375, 0.8774, 0.375, 0.875, 0.1871, 0.5938, 0.2471, 0.5938, 0.2465, 0.625, 0.1871, 0.625, 0.2471, 0.5938, 0.3019, 0.5939, 0.3001, 0.625, 0.2465, 0.625, 0.1871, 0.6562, 0.2471, 0.6562, 0.2476, 0.6875, 0.1872, 0.6875, 0.2471, 0.6562, 0.3019, 0.6561, 0.3037, 0.6873, 0.2476, 0.6875, 0.125, 0.5, 0.1875, 0.5, 0.1872, 0.5625, 0.125, 0.5625, 0.1875, 0.5, 0.25, 0.5, 0.2476, 0.5625, 0.1872, 0.5625, 0.25, 0.5, 0.3125, 0.5, 0.3037, 0.5627, 0.2476, 0.5625, 0.3125, 0.5, 0.375, 0.5, 0.349, 0.5649, 0.3037, 0.5627, 0.3019, 0.5939, 0.3455, 0.595, 0.342, 0.625, 0.3001, 0.625, 0.3019, 0.6561, 0.3455, 0.655, 0.349, 0.6851, 0.3037, 0.6873, 0.3037, 0.6873, 0.349, 0.6851, 0.375, 0.75, 0.3125, 0.75, 0.2476, 0.6875, 0.3037, 0.6873, 0.3125, 0.75, 0.25, 0.75, 0.1872, 0.6875, 0.2476, 0.6875, 0.25, 0.75, 0.1875, 0.75, 0.125, 0.6875, 0.1872, 0.6875, 0.1875, 0.75, 0.125, 0.75, 0.125, 0.6563, 0.1871, 0.6562, 0.1872, 0.6875, 0.125, 0.6875, 0.125, 0.5938, 0.1871, 0.5938, 0.1871, 0.625, 0.125, 0.625, 0.6981, 0.5939, 0.7529, 0.5938, 0.7535, 0.625, 0.6999, 0.625, 0.7529, 0.5938, 0.8129, 0.5938, 0.8129, 0.625, 0.7535, 0.625, 0.6981, 0.6561, 0.7529, 0.6562, 0.7524, 0.6875, 0.6963, 0.6873, 0.7529, 0.6562, 0.8129, 0.6562, 0.8128, 0.6875, 0.7524, 0.6875, 0.625, 0.5, 0.6875, 0.5, 0.6963, 0.5627, 0.651, 0.5649, 0.6875, 0.5, 0.75, 0.5, 0.7524, 0.5625, 0.6963, 0.5627, 0.75, 0.5, 0.8125, 0.5, 0.8128, 0.5625, 0.7524, 0.5625, 0.8125, 0.5, 0.875, 0.5, 0.875, 0.5625, 0.8128, 0.5625, 0.8129, 0.5938, 0.875, 0.5938, 0.875, 0.625, 0.8129, 0.625, 0.8129, 0.6562, 0.875, 0.6563, 0.875, 0.6875, 0.8128, 0.6875, 0.8128, 0.6875, 0.875, 0.6875, 0.875, 0.75, 0.8125, 0.75, 0.7524, 0.6875, 0.8128, 0.6875, 0.8125, 0.75, 0.75, 0.75, 0.6963, 0.6873, 0.7524, 0.6875, 0.75, 0.75, 0.6875, 0.75, 0.651, 0.6851, 0.6963, 0.6873, 0.6875, 0.75, 0.625, 0.75, 0.6545, 0.655, 0.6981, 0.6561, 0.6963, 0.6873, 0.651, 0.6851, 0.6545, 0.595, 0.6981, 0.5939, 0.6999, 0.625, 0.658, 0.625, 0.4594, 0.6052, 0.5, 0.6042, 0.5, 0.625, 0.4584, 0.625, 0.5203, 0.6047, 0.5406, 0.6052, 0.5416, 0.625, 0.5208, 0.625, 0.4594, 0.6448, 0.5, 0.6458, 0.5, 0.6666, 0.4605, 0.6645, 0.5203, 0.6453, 0.5406, 0.6448, 0.5395, 0.6645, 0.5198, 0.6656, 0.4375, 0.5625, 0.4629, 0.5534, 0.4605, 0.5855, 0.4284, 0.5879, 0.4629, 0.5534, 0.5, 0.5488, 0.5, 0.5834, 0.4605, 0.5855, 0.5185, 0.5511, 0.5371, 0.5534, 0.5395, 0.5855, 0.5198, 0.5844, 0.5371, 0.5534, 0.5625, 0.5625, 0.5716, 0.5879, 0.5395, 0.5855, 0.5406, 0.6052, 0.5739, 0.6065, 0.5762, 0.625, 0.5416, 0.625, 0.5406, 0.6448, 0.5739, 0.6435, 0.5716, 0.6621, 0.5395, 0.6645, 0.5395, 0.6645, 0.5716, 0.6621, 0.5625, 0.6875, 0.5371, 0.6966, 0.5198, 0.6656, 0.5395, 0.6645, 0.5371, 0.6966, 0.5185, 0.6989, 0.4605, 0.6645, 0.5, 0.6666, 0.5, 0.7012, 0.4629, 0.6966, 0.4284, 0.6621, 0.4605, 0.6645, 0.4629, 0.6966, 0.4375, 0.6875, 0.4261, 0.6435, 0.4594, 0.6448, 0.4605, 0.6645, 0.4284, 0.6621, 0.4261, 0.6065, 0.4594, 0.6052, 0.4584, 0.625, 0.4238, 0.625, 0.3722, 0.6516, 0.3682, 0.625, 0.385, 0.625, 0.3888, 0.6481, 0.3722, 0.5984, 0.3762, 0.5718, 0.3927, 0.5789, 0.3888, 0.6019, 0.3888, 0.6481, 0.385, 0.625, 0.401, 0.625, 0.4043, 0.645, 0.3888, 0.6019, 0.3927, 0.5789, 0.4077, 0.5849, 0.4043, 0.605, 0.375, 0.75, 0.349, 0.6851, 0.3762, 0.6782, 0.402, 0.723, 0.3455, 0.655, 0.342, 0.625, 0.3682, 0.625, 0.3722, 0.6516, 0.3455, 0.595, 0.349, 0.5649, 0.3762, 0.5718, 0.3722, 0.5984, 0.349, 0.5649, 0.375, 0.5, 0.402, 0.527, 0.3762, 0.5718, 0.3762, 0.5718, 0.402, 0.527, 0.4159, 0.5409, 0.3927, 0.5789, 0.3927, 0.5789, 0.4159, 0.5409, 0.4274, 0.5524, 0.4077, 0.5849, 0.4077, 0.5849, 0.4274, 0.5524, 0.4375, 0.5625, 0.4284, 0.5879, 0.4043, 0.605, 0.4077, 0.5849, 0.4284, 0.5879, 0.4261, 0.6065, 0.4043, 0.645, 0.401, 0.625, 0.4238, 0.625, 0.4261, 0.6435, 0.4274, 0.6976, 0.4077, 0.6651, 0.4284, 0.6621, 0.4375, 0.6875, 0.4159, 0.7091, 0.3927, 0.6711, 0.4077, 0.6651, 0.4274, 0.6976, 0.402, 0.723, 0.3762, 0.6782, 0.3927, 0.6711, 0.4159, 0.7091, 0.6278, 0.5984, 0.6318, 0.625, 0.615, 0.625, 0.6112, 0.6019, 0.6278, 0.6516, 0.6238, 0.6782, 0.6073, 0.6711, 0.6112, 0.6481, 0.6112, 0.6019, 0.615, 0.625, 0.599, 0.625, 0.5957, 0.605, 0.6112, 0.6481, 0.6073, 0.6711, 0.5923, 0.6651, 0.5957, 0.645, 0.625, 0.5, 0.651, 0.5649, 0.6238, 0.5718, 0.598, 0.527, 0.6545, 0.595, 0.658, 0.625, 0.6318, 0.625, 0.6278, 0.5984, 0.6545, 0.655, 0.651, 0.6851, 0.6238, 0.6782, 0.6278, 0.6516, 0.651, 0.6851, 0.625, 0.75, 0.598, 0.723, 0.6238, 0.6782, 0.6238, 0.6782, 0.598, 0.723, 0.5841, 0.7091, 0.6073, 0.6711, 0.6073, 0.6711, 0.5841, 0.7091, 0.5726, 0.6976, 0.5923, 0.6651, 0.5923, 0.6651, 0.5726, 0.6976, 0.5625, 0.6875, 0.5716, 0.6621, 0.5957, 0.645, 0.5923, 0.6651, 0.5716, 0.6621, 0.5739, 0.6435, 0.5957, 0.605, 0.599, 0.625, 0.5762, 0.625, 0.5739, 0.6065, 0.5726, 0.5524, 0.5923, 0.5849, 0.5716, 0.5879, 0.5625, 0.5625, 0.5841, 0.5409, 0.6073, 0.5789, 0.5923, 0.5849, 0.5726, 0.5524, 0.598, 0.527, 0.6238, 0.5718, 0.6073, 0.5789, 0.5841, 0.5409, 0.4468, 0.5012, 0.5, 0.4932, 0.5, 0.51, 0.4539, 0.5177, 0.5266, 0.4972, 0.5532, 0.5012, 0.5461, 0.5177, 0.5231, 0.5138, 0.4539, 0.5177, 0.5, 0.51, 0.5, 0.526, 0.4599, 0.5327, 0.5231, 0.5138, 0.5461, 0.5177, 0.5401, 0.5327, 0.52, 0.5293, 0.375, 0.5, 0.4399, 0.474, 0.4468, 0.5012, 0.402, 0.527, 0.4399, 0.474, 0.5, 0.467, 0.5, 0.4932, 0.4468, 0.5012, 0.53, 0.4705, 0.5601, 0.474, 0.5532, 0.5012, 0.5266, 0.4972, 0.5601, 0.474, 0.625, 0.5, 0.598, 0.527, 0.5532, 0.5012, 0.5532, 0.5012, 0.598, 0.527, 0.5841, 0.5409, 0.5461, 0.5177, 0.5461, 0.5177, 0.5841, 0.5409, 0.5726, 0.5524, 0.5401, 0.5327, 0.5401, 0.5327, 0.5726, 0.5524, 0.5625, 0.5625, 0.5371, 0.5534, 0.52, 0.5293, 0.5401, 0.5327, 0.5371, 0.5534, 0.5185, 0.5511, 0.4599, 0.5327, 0.5, 0.526, 0.5, 0.5488, 0.4629, 0.5534, 0.4274, 0.5524, 0.4599, 0.5327, 0.4629, 0.5534, 0.4375, 0.5625, 0.4159, 0.5409, 0.4539, 0.5177, 0.4599, 0.5327, 0.4274, 0.5524, 0.402, 0.527, 0.4468, 0.5012, 0.4539, 0.5177, 0.4159, 0.5409, 0.4375, 0.0625, 0.5, 0.0625, 0.5, 0.125, 0.4375, 0.125, 0.5, 0.0625, 0.5625, 0.0625, 0.5625, 0.125, 0.5, 0.125, 0.4375, 0.125, 0.5, 0.125, 0.5, 0.1875, 0.4375, 0.1875, 0.5, 0.125, 0.5625, 0.125, 0.5625, 0.1875, 0.5, 0.1875, 0.375, 0.0, 0.4375, 0.0, 0.4375, 0.0625, 0.375, 0.0625, 0.4375, 0.0, 0.5, 0.0, 0.5, 0.0625, 0.4375, 0.0625, 0.5, 0.0, 0.5625, 0.0, 0.5625, 0.0625, 0.5, 0.0625, 0.5625, 0.0, 0.625, 0.0, 0.625, 0.0625, 0.5625, 0.0625, 0.5625, 0.0625, 0.625, 0.0625, 0.625, 0.125, 0.5625, 0.125, 0.5625, 0.125, 0.625, 0.125, 0.625, 0.1875, 0.5625, 0.1875, 0.5625, 0.1875, 0.625, 0.1875, 0.625, 0.25, 0.5625, 0.25, 0.5, 0.1875, 0.5625, 0.1875, 0.5625, 0.25, 0.5, 0.25, 0.4375, 0.1875, 0.5, 0.1875, 0.5, 0.25, 0.4375, 0.25, 0.375, 0.1875, 0.4375, 0.1875, 0.4375, 0.25, 0.375, 0.25, 0.375, 0.125, 0.4375, 0.125, 0.4375, 0.1875, 0.375, 0.1875, 0.375, 0.0625, 0.4375, 0.0625, 0.4375, 0.125, 0.375, 0.125, 0.4375, 0.3122, 0.5, 0.3121, 0.5, 0.3715, 0.4375, 0.3726, 0.5, 0.3121, 0.5625, 0.3122, 0.5625, 0.3726, 0.5, 0.3715, 0.4375, 0.3726, 0.5, 0.3715, 0.5, 0.4251, 0.4377, 0.4287, 0.5, 0.3715, 0.5625, 0.3726, 0.5623, 0.4287, 0.5, 0.4251, 0.375, 0.25, 0.4375, 0.25, 0.4375, 0.3122, 0.375, 0.3125, 0.4375, 0.25, 0.5, 0.25, 0.5, 0.3121, 0.4375, 0.3122, 0.5, 0.25, 0.5625, 0.25, 0.5625, 0.3122, 0.5, 0.3121, 0.5625, 0.25, 0.625, 0.25, 0.625, 0.3125, 0.5625, 0.3122, 0.5625, 0.3122, 0.625, 0.3125, 0.625, 0.375, 0.5625, 0.3726, 0.5625, 0.3726, 0.625, 0.375, 0.625, 0.4375, 0.5623, 0.4287, 0.5623, 0.4287, 0.625, 0.4375, 0.625, 0.5, 0.5601, 0.474, 0.5, 0.4251, 0.5623, 0.4287, 0.5601, 0.474, 0.5, 0.467, 0.4377, 0.4287, 0.5, 0.4251, 0.5, 0.467, 0.4399, 0.474, 0.375, 0.4375, 0.4377, 0.4287, 0.4399, 0.474, 0.375, 0.5, 0.375, 0.375, 0.4375, 0.3726, 0.4377, 0.4287, 0.375, 0.4375, 0.375, 0.3125, 0.4375, 0.3122, 0.4375, 0.3726, 0.375, 0.375, 0.6238, 0.5718, 0.6318, 0.625, 0.615, 0.625, 0.6073, 0.5789, 0.6318, 0.625, 0.6238, 0.6782, 0.6073, 0.6711, 0.615, 0.625, 0.6073, 0.5789, 0.615, 0.625, 0.599, 0.625, 0.5923, 0.5849, 0.615, 0.625, 0.6073, 0.6711, 0.5923, 0.6651, 0.599, 0.625, 0.625, 0.5, 0.651, 0.5649, 0.6238, 0.5718, 0.598, 0.527, 0.651, 0.5649, 0.658, 0.625, 0.6318, 0.625, 0.6238, 0.5718, 0.658, 0.625, 0.651, 0.6851, 0.6238, 0.6782, 0.6318, 0.625, 0.651, 0.6851, 0.625, 0.75, 0.598, 0.723, 0.6238, 0.6782, 0.6238, 0.6782, 0.598, 0.723, 0.5841, 0.7091, 0.6073, 0.6711, 0.6073, 0.6711, 0.5841, 0.7091, 0.5726, 0.6976, 0.5923, 0.6651, 0.5923, 0.6651, 0.5726, 0.6976, 0.5625, 0.6875, 0.5716, 0.6621, 0.599, 0.625, 0.5923, 0.6651, 0.5716, 0.6621, 0.5762, 0.625, 0.5923, 0.5849, 0.599, 0.625, 0.5762, 0.625, 0.5716, 0.5879, 0.5726, 0.5524, 0.5923, 0.5849, 0.5716, 0.5879, 0.5625, 0.5625, 0.5841, 0.5409, 0.6073, 0.5789, 0.5923, 0.5849, 0.5726, 0.5524, 0.598, 0.527, 0.6238, 0.5718, 0.6073, 0.5789, 0.5841, 0.5409, 0.4377, 0.8213, 0.5, 0.8249, 0.5, 0.8785, 0.4375, 0.8774, 0.5, 0.8249, 0.5623, 0.8213, 0.5625, 0.8774, 0.5, 0.8785, 0.4375, 0.8774, 0.5, 0.8785, 0.5, 0.9379, 0.4375, 0.9378, 0.5, 0.8785, 0.5625, 0.8774, 0.5625, 0.9378, 0.5, 0.9379, 0.375, 0.75, 0.4399, 0.776, 0.4377, 0.8213, 0.375, 0.8125, 0.4399, 0.776, 0.5, 0.783, 0.5, 0.8249, 0.4377, 0.8213, 0.5, 0.783, 0.5601, 0.776, 0.5623, 0.8213, 0.5, 0.8249, 0.5601, 0.776, 0.625, 0.75, 0.625, 0.8125, 0.5623, 0.8213, 0.5623, 0.8213, 0.625, 0.8125, 0.625, 0.875, 0.5625, 0.8774, 0.5625, 0.8774, 0.625, 0.875, 0.625, 0.9375, 0.5625, 0.9378, 0.5625, 0.9378, 0.625, 0.9375, 0.625, 1.0, 0.5625, 1.0, 0.5, 0.9379, 0.5625, 0.9378, 0.5625, 1.0, 0.5, 1.0, 0.4375, 0.9378, 0.5, 0.9379, 0.5, 1.0, 0.4375, 1.0, 0.375, 0.9375, 0.4375, 0.9378, 0.4375, 1.0, 0.375, 1.0, 0.375, 0.875, 0.4375, 0.8774, 0.4375, 0.9378, 0.375, 0.9375, 0.375, 0.8125, 0.4377, 0.8213, 0.4375, 0.8774, 0.375, 0.875, 0.1872, 0.5625, 0.2476, 0.5625, 0.2465, 0.625, 0.1871, 0.625, 0.2476, 0.5625, 0.3037, 0.5627, 0.3001, 0.625, 0.2465, 0.625, 0.1871, 0.625, 0.2465, 0.625, 0.2476, 0.6875, 0.1872, 0.6875, 0.2465, 0.625, 0.3001, 0.625, 0.3037, 0.6873, 0.2476, 0.6875, 0.125, 0.5, 0.1875, 0.5, 0.1872, 0.5625, 0.125, 0.5625, 0.1875, 0.5, 0.25, 0.5, 0.2476, 0.5625, 0.1872, 0.5625, 0.25, 0.5, 0.3125, 0.5, 0.3037, 0.5627, 0.2476, 0.5625, 0.3125, 0.5, 0.375, 0.5, 0.349, 0.5649, 0.3037, 0.5627, 0.3037, 0.5627, 0.349, 0.5649, 0.342, 0.625, 0.3001, 0.625, 0.3001, 0.625, 0.342, 0.625, 0.349, 0.6851, 0.3037, 0.6873, 0.3037, 0.6873, 0.349, 0.6851, 0.375, 0.75, 0.3125, 0.75, 0.2476, 0.6875, 0.3037, 0.6873, 0.3125, 0.75, 0.25, 0.75, 0.1872, 0.6875, 0.2476, 0.6875, 0.25, 0.75, 0.1875, 0.75, 0.125, 0.6875, 0.1872, 0.6875, 0.1875, 0.75, 0.125, 0.75, 0.125, 0.625, 0.1871, 0.625, 0.1872, 0.6875, 0.125, 0.6875, 0.125, 0.5625, 0.1872, 0.5625, 0.1871, 0.625, 0.125, 0.625, 0.6963, 0.5627, 0.7524, 0.5625, 0.7535, 0.625, 0.6999, 0.625, 0.7524, 0.5625, 0.8128, 0.5625, 0.8129, 0.625, 0.7535, 0.625, 0.6999, 0.625, 0.7535, 0.625, 0.7524, 0.6875, 0.6963, 0.6873, 0.7535, 0.625, 0.8129, 0.625, 0.8128, 0.6875, 0.7524, 0.6875, 0.625, 0.5, 0.6875, 0.5, 0.6963, 0.5627, 0.651, 0.5649, 0.6875, 0.5, 0.75, 0.5, 0.7524, 0.5625, 0.6963, 0.5627, 0.75, 0.5, 0.8125, 0.5, 0.8128, 0.5625, 0.7524, 0.5625, 0.8125, 0.5, 0.875, 0.5, 0.875, 0.5625, 0.8128, 0.5625, 0.8128, 0.5625, 0.875, 0.5625, 0.875, 0.625, 0.8129, 0.625, 0.8129, 0.625, 0.875, 0.625, 0.875, 0.6875, 0.8128, 0.6875, 0.8128, 0.6875, 0.875, 0.6875, 0.875, 0.75, 0.8125, 0.75, 0.7524, 0.6875, 0.8128, 0.6875, 0.8125, 0.75, 0.75, 0.75, 0.6963, 0.6873, 0.7524, 0.6875, 0.75, 0.75, 0.6875, 0.75, 0.651, 0.6851, 0.6963, 0.6873, 0.6875, 0.75, 0.625, 0.75, 0.658, 0.625, 0.6999, 0.625, 0.6963, 0.6873, 0.651, 0.6851, 0.651, 0.5649, 0.6963, 0.5627, 0.6999, 0.625, 0.658, 0.625, 0.5395, 0.6645, 0.5, 0.6666, 0.5, 0.6666, 0.5395, 0.6645, 0.4584, 0.625, 0.4605, 0.5855, 0.4605, 0.5855, 0.4584, 0.625, 0.5395, 0.5855, 0.5416, 0.625, 0.5416, 0.625, 0.5395, 0.5855, 0.5, 0.6666, 0.4605, 0.6645, 0.4605, 0.6645, 0.5, 0.6666, 0.4375, 0.5625, 0.4629, 0.5534, 0.4605, 0.5855, 0.4284, 0.5879, 0.4629, 0.5534, 0.5, 0.5488, 0.5, 0.5834, 0.4605, 0.5855, 0.5, 0.5488, 0.5371, 0.5534, 0.5395, 0.5855, 0.5, 0.5834, 0.5371, 0.5534, 0.5625, 0.5625, 0.5716, 0.5879, 0.5395, 0.5855, 0.5395, 0.5855, 0.5716, 0.5879, 0.5762, 0.625, 0.5416, 0.625, 0.5416, 0.625, 0.5762, 0.625, 0.5716, 0.6621, 0.5395, 0.6645, 0.5395, 0.6645, 0.5716, 0.6621, 0.5625, 0.6875, 0.5371, 0.6966, 0.5, 0.6666, 0.5395, 0.6645, 0.5371, 0.6966, 0.5, 0.7012, 0.4605, 0.6645, 0.5, 0.6666, 0.5, 0.7012, 0.4629, 0.6966, 0.4284, 0.6621, 0.4605, 0.6645, 0.4629, 0.6966, 0.4375, 0.6875, 0.4238, 0.625, 0.4584, 0.625, 0.4605, 0.6645, 0.4284, 0.6621, 0.4284, 0.5879, 0.4605, 0.5855, 0.4584, 0.625, 0.4238, 0.625, 0.4468, 0.5012, 0.5, 0.4932, 0.5, 0.51, 0.4539, 0.5177, 0.5, 0.4932, 0.5532, 0.5012, 0.5461, 0.5177, 0.5, 0.51, 0.4539, 0.5177, 0.5, 0.51, 0.5, 0.526, 0.4599, 0.5327, 0.5, 0.51, 0.5461, 0.5177, 0.5401, 0.5327, 0.5, 0.526, 0.375, 0.5, 0.4399, 0.474, 0.4468, 0.5012, 0.402, 0.527, 0.4399, 0.474, 0.5, 0.467, 0.5, 0.4932, 0.4468, 0.5012, 0.5, 0.467, 0.5601, 0.474, 0.5532, 0.5012, 0.5, 0.4932, 0.5601, 0.474, 0.625, 0.5, 0.598, 0.527, 0.5532, 0.5012, 0.5532, 0.5012, 0.598, 0.527, 0.5841, 0.5409, 0.5461, 0.5177, 0.5461, 0.5177, 0.5841, 0.5409, 0.5726, 0.5524, 0.5401, 0.5327, 0.5401, 0.5327, 0.5726, 0.5524, 0.5625, 0.5625, 0.5371, 0.5534, 0.5, 0.526, 0.5401, 0.5327, 0.5371, 0.5534, 0.5, 0.5488, 0.4599, 0.5327, 0.5, 0.526, 0.5, 0.5488, 0.4629, 0.5534, 0.4274, 0.5524, 0.4599, 0.5327, 0.4629, 0.5534, 0.4375, 0.5625, 0.4159, 0.5409, 0.4539, 0.5177, 0.4599, 0.5327, 0.4274, 0.5524, 0.402, 0.527, 0.4468, 0.5012, 0.4539, 0.5177, 0.4159, 0.5409, 0.5532, 0.7488, 0.5, 0.7568, 0.5, 0.74, 0.5461, 0.7323, 0.5, 0.7568, 0.4468, 0.7488, 0.4539, 0.7323, 0.5, 0.74, 0.5461, 0.7323, 0.5, 0.74, 0.5, 0.724, 0.5401, 0.7173, 0.5, 0.74, 0.4539, 0.7323, 0.4599, 0.7173, 0.5, 0.724, 0.625, 0.75, 0.5601, 0.776, 0.5532, 0.7488, 0.598, 0.723, 0.5601, 0.776, 0.5, 0.783, 0.5, 0.7568, 0.5532, 0.7488, 0.5, 0.783, 0.4399, 0.776, 0.4468, 0.7488, 0.5, 0.7568, 0.4399, 0.776, 0.375, 0.75, 0.402, 0.723, 0.4468, 0.7488, 0.4468, 0.7488, 0.402, 0.723, 0.4159, 0.7091, 0.4539, 0.7323, 0.4539, 0.7323, 0.4159, 0.7091, 0.4274, 0.6976, 0.4599, 0.7173, 0.4599, 0.7173, 0.4274, 0.6976, 0.4375, 0.6875, 0.4629, 0.6966, 0.5, 0.724, 0.4599, 0.7173, 0.4629, 0.6966, 0.5, 0.7012, 0.5401, 0.7173, 0.5, 0.724, 0.5, 0.7012, 0.5371, 0.6966, 0.5726, 0.6976, 0.5401, 0.7173, 0.5371, 0.6966, 0.5625, 0.6875, 0.5841, 0.7091, 0.5461, 0.7323, 0.5401, 0.7173, 0.5726, 0.6976, 0.598, 0.723, 0.5532, 0.7488, 0.5461, 0.7323, 0.5841, 0.7091, 0.3762, 0.6782, 0.3682, 0.625, 0.385, 0.625, 0.3927, 0.6711, 0.3682, 0.625, 0.3762, 0.5718, 0.3927, 0.5789, 0.385, 0.625, 0.3927, 0.6711, 0.385, 0.625, 0.401, 0.625, 0.4077, 0.6651, 0.385, 0.625, 0.3927, 0.5789, 0.4077, 0.5849, 0.401, 0.625, 0.375, 0.75, 0.349, 0.6851, 0.3762, 0.6782, 0.402, 0.723, 0.349, 0.6851, 0.342, 0.625, 0.3682, 0.625, 0.3762, 0.6782, 0.342, 0.625, 0.349, 0.5649, 0.3762, 0.5718, 0.3682, 0.625, 0.349, 0.5649, 0.375, 0.5, 0.402, 0.527, 0.3762, 0.5718, 0.3762, 0.5718, 0.402, 0.527, 0.4159, 0.5409, 0.3927, 0.5789, 0.3927, 0.5789, 0.4159, 0.5409, 0.4274, 0.5524, 0.4077, 0.5849, 0.4077, 0.5849, 0.4274, 0.5524, 0.4375, 0.5625, 0.4284, 0.5879, 0.401, 0.625, 0.4077, 0.5849, 0.4284, 0.5879, 0.4238, 0.625, 0.4077, 0.6651, 0.401, 0.625, 0.4238, 0.625, 0.4284, 0.6621, 0.4274, 0.6976, 0.4077, 0.6651, 0.4284, 0.6621, 0.4375, 0.6875, 0.4159, 0.7091, 0.3927, 0.6711, 0.4077, 0.6651, 0.4274, 0.6976, 0.402, 0.723, 0.3762, 0.6782, 0.3927, 0.6711, 0.4159, 0.7091, 0.4605, 0.5855, 0.5, 0.5834, 0.5, 0.5834, 0.4605, 0.5855, 0.5416, 0.625, 0.5395, 0.6645, 0.5395, 0.6645, 0.5416, 0.625, 0.4605, 0.6645, 0.4584, 0.625, 0.4584, 0.625, 0.4605, 0.6645, 0.5, 0.5834, 0.5395, 0.5855, 0.5395, 0.5855, 0.5, 0.5834, 0.5, 0.526, 0.52, 0.5293, 0.5185, 0.5511, 0.5, 0.5488, 0.5, 0.467, 0.53, 0.4705, 0.5266, 0.4972, 0.5, 0.4932, 0.5, 0.51, 0.5231, 0.5138, 0.52, 0.5293, 0.5, 0.526, 0.5, 0.4932, 0.5266, 0.4972, 0.5231, 0.5138, 0.5, 0.51, 0.5, 0.6666, 0.5198, 0.6656, 0.5185, 0.6989, 0.5, 0.7012, 0.5, 0.5488, 0.5185, 0.5511, 0.5198, 0.5844, 0.5, 0.5834, 0.5, 0.6458, 0.5203, 0.6453, 0.5198, 0.6656, 0.5, 0.6666, 0.5, 0.6042, 0.5203, 0.6047, 0.5208, 0.625, 0.5, 0.625, 0.5, 0.9379, 0.5313, 0.9379, 0.5313, 1.0, 0.5, 1.0, 0.5, 0.783, 0.53, 0.7795, 0.5311, 0.8231, 0.5, 0.8249, 0.5, 0.8785, 0.5313, 0.8779, 0.5313, 0.9379, 0.5, 0.9379, 0.5, 0.8249, 0.5311, 0.8231, 0.5313, 0.8779, 0.5, 0.8785, 0.5401, 0.7173, 0.52, 0.7207, 0.5185, 0.6989, 0.5371, 0.6966, 0.5601, 0.776, 0.53, 0.7795, 0.5266, 0.7528, 0.5532, 0.7488, 0.5461, 0.7323, 0.5231, 0.7362, 0.52, 0.7207, 0.5401, 0.7173, 0.5532, 0.7488, 0.5266, 0.7528, 0.5231, 0.7362, 0.5461, 0.7323, 0.5, 0.4251, 0.5311, 0.4269, 0.53, 0.4705, 0.5, 0.467, 0.5, 0.25, 0.5313, 0.25, 0.5313, 0.3121, 0.5, 0.3121, 0.5, 0.3715, 0.5313, 0.3721, 0.5311, 0.4269, 0.5, 0.4251, 0.5, 0.3121, 0.5313, 0.3121, 0.5313, 0.3721, 0.5, 0.3715, 0.5, 0.1875, 0.5313, 0.1875, 0.5313, 0.25, 0.5, 0.25, 0.5, 0.0, 0.5313, 0.0, 0.5313, 0.0625, 0.5, 0.0625, 0.5, 0.1563, 0.5313, 0.1563, 0.5313, 0.1875, 0.5, 0.1875, 0.5, 0.5834, 0.5395, 0.5855, 0.5625, 0.1563, 0.5313, 0.1563, 0.5, 0.0625, 0.5313, 0.0625, 0.5313, 0.09375, 0.5, 0.09375, 0.5, 0.625, 0.5208, 0.625, 0.5203, 0.6453, 0.5, 0.6458, 0.599, 0.625, 0.5957, 0.645, 0.5739, 0.6435, 0.5762, 0.625, 0.658, 0.625, 0.6545, 0.655, 0.6278, 0.6516, 0.6318, 0.625, 0.615, 0.625, 0.6112, 0.6481, 0.5957, 0.645, 0.599, 0.625, 0.6318, 0.625, 0.6278, 0.6516, 0.6112, 0.6481, 0.615, 0.625, 0.4077, 0.6651, 0.4043, 0.645, 0.4261, 0.6435, 0.4284, 0.6621, 0.349, 0.6851, 0.3455, 0.655, 0.3722, 0.6516, 0.3762, 0.6782, 0.3927, 0.6711, 0.3888, 0.6481, 0.4043, 0.645, 0.4077, 0.6651, 0.3762, 0.6782, 0.3722, 0.6516, 0.3888, 0.6481, 0.3927, 0.6711, 0.4238, 0.625, 0.4584, 0.625, 0.4594, 0.6448, 0.4261, 0.6435, 0.5416, 0.625, 0.5762, 0.625, 0.5739, 0.6435, 0.5406, 0.6448, 0.5208, 0.625, 0.5416, 0.625, 0.5406, 0.6448, 0.5203, 0.6453, 0.4584, 0.625, 0.5, 0.625, 0.5, 0.6458, 0.4594, 0.6448, 0.658, 0.625, 0.6999, 0.625, 0.6981, 0.6561, 0.6545, 0.655, 0.8129, 0.625, 0.875, 0.625, 0.875, 0.6563, 0.8129, 0.6562, 0.7535, 0.625, 0.8129, 0.625, 0.8129, 0.6562, 0.7529, 0.6562, 0.6999, 0.625, 0.7535, 0.625, 0.7529, 0.6562, 0.6981, 0.6561, 0.125, 0.625, 0.1871, 0.625, 0.1871, 0.6562, 0.125, 0.6563, 0.3001, 0.625, 0.342, 0.625, 0.3455, 0.655, 0.3019, 0.6561, 0.2465, 0.625, 0.3001, 0.625, 0.3019, 0.6561, 0.2471, 0.6562, 0.1871, 0.625, 0.2465, 0.625, 0.2471, 0.6562, 0.1871, 0.6562, 0.375, 0.0625, 0.4375, 0.0625, 0.4375, 0.09375, 0.375, 0.09375, 0.5625, 0.0625, 0.625, 0.0625, 0.625, 0.09375, 0.5625, 0.09375, 0.5313, 0.0625, 0.5625, 0.0625, 0.5625, 0.09375, 0.5313, 0.09375, 0.4375, 0.0625, 0.5, 0.0625, 0.5, 0.09375, 0.4375, 0.09375, 0.4584, 0.625, 0.4605, 0.5855, 0.5, 0.1563, 0.5, 0.125, 0.5, 0.5834, 0.5198, 0.5844, 0.5203, 0.6047, 0.5, 0.6042, 0.5923, 0.5849, 0.5957, 0.605, 0.5739, 0.6065, 0.5716, 0.5879, 0.651, 0.5649, 0.6545, 0.595, 0.6278, 0.5984, 0.6238, 0.5718, 0.6073, 0.5789, 0.6112, 0.6019, 0.5957, 0.605, 0.5923, 0.5849, 0.6238, 0.5718, 0.6278, 0.5984, 0.6112, 0.6019, 0.6073, 0.5789, 0.401, 0.625, 0.4043, 0.605, 0.4261, 0.6065, 0.4238, 0.625, 0.342, 0.625, 0.3455, 0.595, 0.3722, 0.5984, 0.3682, 0.625, 0.385, 0.625, 0.3888, 0.6019, 0.4043, 0.605, 0.401, 0.625, 0.3682, 0.625, 0.3722, 0.5984, 0.3888, 0.6019, 0.385, 0.625, 0.4284, 0.5879, 0.4605, 0.5855, 0.4594, 0.6052, 0.4261, 0.6065, 0.5395, 0.5855, 0.5716, 0.5879, 0.5739, 0.6065, 0.5406, 0.6052, 0.5198, 0.5844, 0.5395, 0.5855, 0.5406, 0.6052, 0.5203, 0.6047, 0.4605, 0.5855, 0.5, 0.5834, 0.5, 0.6042, 0.4594, 0.6052, 0.651, 0.5649, 0.6963, 0.5627, 0.6981, 0.5939, 0.6545, 0.595, 0.8128, 0.5625, 0.875, 0.5625, 0.875, 0.5938, 0.8129, 0.5938, 0.7524, 0.5625, 0.8128, 0.5625, 0.8129, 0.5938, 0.7529, 0.5938, 0.6963, 0.5627, 0.7524, 0.5625, 0.7529, 0.5938, 0.6981, 0.5939, 0.125, 0.5625, 0.1872, 0.5625, 0.1871, 0.5938, 0.125, 0.5938, 0.3037, 0.5627, 0.349, 0.5649, 0.3455, 0.595, 0.3019, 0.5939, 0.2476, 0.5625, 0.3037, 0.5627, 0.3019, 0.5939, 0.2471, 0.5938, 0.1872, 0.5625, 0.2476, 0.5625, 0.2471, 0.5938, 0.1871, 0.5938, 0.375, 0.125, 0.4375, 0.125, 0.4375, 0.1563, 0.375, 0.1563, 0.5625, 0.125, 0.625, 0.125, 0.625, 0.1563, 0.5625, 0.1563, 0.4605, 0.5855, 0.5, 0.5834, 0.5313, 0.1563, 0.5, 0.1563, 0.4375, 0.125, 0.5, 0.125, 0.5, 0.1563, 0.4375, 0.1563, 0.5416, 0.625, 0.5395, 0.6645, 0.5625, 0.09375, 0.5625, 0.125, 0.5395, 0.6645, 0.5, 0.6666, 0.5313, 0.09375, 0.5625, 0.09375, 0.5, 0.6666, 0.4605, 0.6645, 0.5, 0.09375, 0.5313, 0.09375, 0.4605, 0.6645, 0.4584, 0.625, 0.5, 0.125, 0.5, 0.09375])
me_cube_003.use_remesh_fix_poles = True
me_cube_003.use_remesh_preserve_attributes = False
me_cube_003.update()
me_cube_002 = bpy.data.meshes.new('Cube.002')
me_cube_002.from_pydata([(2.106, 0.118, -0.1614), (2.098, 0.118, 0.0644), (2.336, 0.118, -0.1733), (2.35, 0.118, 0.04532), (2.087, 0.07001, -0.1941), (2.078, 7.235e-10, -0.2027), (2.049, -3.276e-09, 0.08133), (2.063, 0.07001, 0.06471), (2.091, 0.1352, 0.02076), (2.084, 0.1438, -0.05722), (2.094, 0.1352, -0.1272), (2.296, 0.1343, -0.1809), (2.234, 0.1441, -0.1815), (2.155, 0.1383, -0.1817), (2.145, 0.1306, 0.09188), (2.232, 0.1412, 0.1002), (2.303, 0.1359, 0.08167), (2.366, 0.1352, 0.009351), (2.376, 0.1438, -0.06065), (2.366, 0.1352, -0.1307), (2.364, -3.94e-09, -0.1991), (2.354, 0.07001, -0.1905), (2.377, 0.07001, 0.06325), (2.387, 1.818e-09, 0.0719), (2.034, 2.824e-09, -0.1368), (2.024, -3.328e-09, -0.05164), (2.025, -1.01e-09, 0.02117), (2.049, 0.07461, -0.1328), (2.042, 0.07862, -0.05164), (2.051, 0.07461, 0.01612), (2.155, 0.1786, -0.1195), (2.158, 0.1844, -0.04489), (2.158, 0.1672, 0.02792), (2.231, 0.1957, -0.1269), (2.232, 0.195, -0.04547), (2.231, 0.1776, 0.0303), (2.309, 0.1805, -0.1285), (2.31, 0.1826, -0.05388), (2.305, 0.1682, 0.01745), (2.393, 0.07461, -0.1356), (2.433, 0.07862, -0.06752), (2.411, 0.07461, 0.007086), (2.42, -5.335e-09, -0.1448), (2.467, -7.216e-10, -0.07267), (2.438, 3.674e-09, 0.005942), (2.152, 0.07365, -0.2188), (2.234, 0.07744, -0.2228), (2.301, 0.07198, -0.2181), (2.149, -1.283e-06, -0.2311), (2.234, -3.641e-09, -0.236), (2.305, -9.084e-10, -0.2296), (2.315, 0.07182, 0.1161), (2.234, 0.0774, 0.1464), (2.123, 0.07248, 0.1334), (2.318, -4.844e-09, 0.1278), (2.234, -5.522e-09, 0.1595), (2.111, 3.212e-07, 0.1475)], [], [(24, 25, 28, 27), (25, 26, 29, 28), (26, 6, 7, 29), (29, 7, 1, 8), (28, 29, 8, 9), (27, 28, 9, 10), (4, 27, 10, 0), (5, 24, 27, 4), (30, 31, 34, 33), (31, 32, 35, 34), (33, 34, 37, 36), (34, 35, 38, 37), (0, 10, 30, 13), (10, 9, 31, 30), (9, 8, 32, 31), (8, 1, 14, 32), (32, 14, 15, 35), (35, 15, 16, 38), (38, 16, 3, 17), (37, 38, 17, 18), (36, 37, 18, 19), (11, 36, 19, 2), (12, 33, 36, 11), (13, 30, 33, 12), (39, 40, 43, 42), (40, 41, 44, 43), (2, 19, 39, 21), (19, 18, 40, 39), (18, 17, 41, 40), (17, 3, 22, 41), (41, 22, 23, 44), (21, 39, 42, 20), (45, 46, 49, 48), (46, 47, 50, 49), (0, 13, 45, 4), (13, 12, 46, 45), (12, 11, 47, 46), (11, 2, 21, 47), (47, 21, 20, 50), (4, 45, 48, 5), (51, 52, 55, 54), (52, 53, 56, 55), (3, 16, 51, 22), (16, 15, 52, 51), (15, 14, 53, 52), (14, 1, 7, 53), (53, 7, 6, 56), (22, 51, 54, 23)])
_uv = me_cube_002.uv_layers.new(name='UVMap')
_uv.uv.foreach_set('vector', [0.4375, 0.125, 0.5, 0.125, 0.5, 0.1875, 0.4375, 0.1875, 0.5, 0.125, 0.5625, 0.125, 0.5625, 0.1875, 0.5, 0.1875, 0.5625, 0.125, 0.625, 0.125, 0.625, 0.1875, 0.5625, 0.1875, 0.5625, 0.1875, 0.625, 0.1875, 0.625, 0.25, 0.5625, 0.25, 0.5, 0.1875, 0.5625, 0.1875, 0.5625, 0.25, 0.5, 0.25, 0.4375, 0.1875, 0.5, 0.1875, 0.5, 0.25, 0.4375, 0.25, 0.375, 0.1875, 0.4375, 0.1875, 0.4375, 0.25, 0.375, 0.25, 0.375, 0.125, 0.4375, 0.125, 0.4375, 0.1875, 0.375, 0.1875, 0.4375, 0.3125, 0.5, 0.3125, 0.5, 0.375, 0.4375, 0.375, 0.5, 0.3125, 0.5625, 0.3125, 0.5625, 0.375, 0.5, 0.375, 0.4375, 0.375, 0.5, 0.375, 0.5, 0.4375, 0.4375, 0.4375, 0.5, 0.375, 0.5625, 0.375, 0.5625, 0.4375, 0.5, 0.4375, 0.375, 0.25, 0.4375, 0.25, 0.4375, 0.3125, 0.375, 0.3125, 0.4375, 0.25, 0.5, 0.25, 0.5, 0.3125, 0.4375, 0.3125, 0.5, 0.25, 0.5625, 0.25, 0.5625, 0.3125, 0.5, 0.3125, 0.5625, 0.25, 0.625, 0.25, 0.625, 0.3125, 0.5625, 0.3125, 0.5625, 0.3125, 0.625, 0.3125, 0.625, 0.375, 0.5625, 0.375, 0.5625, 0.375, 0.625, 0.375, 0.625, 0.4375, 0.5625, 0.4375, 0.5625, 0.4375, 0.625, 0.4375, 0.625, 0.5, 0.5625, 0.5, 0.5, 0.4375, 0.5625, 0.4375, 0.5625, 0.5, 0.5, 0.5, 0.4375, 0.4375, 0.5, 0.4375, 0.5, 0.5, 0.4375, 0.5, 0.375, 0.4375, 0.4375, 0.4375, 0.4375, 0.5, 0.375, 0.5, 0.375, 0.375, 0.4375, 0.375, 0.4375, 0.4375, 0.375, 0.4375, 0.375, 0.3125, 0.4375, 0.3125, 0.4375, 0.375, 0.375, 0.375, 0.4375, 0.5625, 0.5, 0.5625, 0.5, 0.625, 0.4375, 0.625, 0.5, 0.5625, 0.5625, 0.5625, 0.5625, 0.625, 0.5, 0.625, 0.375, 0.5, 0.4375, 0.5, 0.4375, 0.5625, 0.375, 0.5625, 0.4375, 0.5, 0.5, 0.5, 0.5, 0.5625, 0.4375, 0.5625, 0.5, 0.5, 0.5625, 0.5, 0.5625, 0.5625, 0.5, 0.5625, 0.5625, 0.5, 0.625, 0.5, 0.625, 0.5625, 0.5625, 0.5625, 0.5625, 0.5625, 0.625, 0.5625, 0.625, 0.625, 0.5625, 0.625, 0.375, 0.5625, 0.4375, 0.5625, 0.4375, 0.625, 0.375, 0.625, 0.1875, 0.5625, 0.25, 0.5625, 0.25, 0.625, 0.1875, 0.625, 0.25, 0.5625, 0.3125, 0.5625, 0.3125, 0.625, 0.25, 0.625, 0.125, 0.5, 0.1875, 0.5, 0.1875, 0.5625, 0.125, 0.5625, 0.1875, 0.5, 0.25, 0.5, 0.25, 0.5625, 0.1875, 0.5625, 0.25, 0.5, 0.3125, 0.5, 0.3125, 0.5625, 0.25, 0.5625, 0.3125, 0.5, 0.375, 0.5, 0.375, 0.5625, 0.3125, 0.5625, 0.3125, 0.5625, 0.375, 0.5625, 0.375, 0.625, 0.3125, 0.625, 0.125, 0.5625, 0.1875, 0.5625, 0.1875, 0.625, 0.125, 0.625, 0.6875, 0.5625, 0.75, 0.5625, 0.75, 0.625, 0.6875, 0.625, 0.75, 0.5625, 0.8125, 0.5625, 0.8125, 0.625, 0.75, 0.625, 0.625, 0.5, 0.6875, 0.5, 0.6875, 0.5625, 0.625, 0.5625, 0.6875, 0.5, 0.75, 0.5, 0.75, 0.5625, 0.6875, 0.5625, 0.75, 0.5, 0.8125, 0.5, 0.8125, 0.5625, 0.75, 0.5625, 0.8125, 0.5, 0.875, 0.5, 0.875, 0.5625, 0.8125, 0.5625, 0.8125, 0.5625, 0.875, 0.5625, 0.875, 0.625, 0.8125, 0.625, 0.625, 0.5625, 0.6875, 0.5625, 0.6875, 0.625, 0.625, 0.625])
me_cube_002.use_remesh_fix_poles = True
me_cube_002.use_remesh_preserve_attributes = False
me_cube_002.update()

# ---- objects
ob_empty = bpy.data.objects.new('Empty', None)
ob_head = bpy.data.objects.new('Head', me_cube_001)
ob_body = bpy.data.objects.new('Body', me_cube_003)
ob_head_001 = bpy.data.objects.new('Head.001', me_cube_002)

# ---- transforms, parenting, visibility, modifiers, constraints
ob_empty.location = (0.0, 1.975e-08, 0.0)
ob_empty.rotation_euler = (1.571, -0.0, -0.0)
ob_empty.empty_display_type = 'IMAGE'
ob_empty.empty_display_size = 5.0
ob_empty.show_empty_image_perspective = False
ob_empty.use_empty_image_alpha = True
ob_empty.color = (1.0, 1.0, 1.0, 0.5)
ob_head.location = (0.0, 0.0, 0.0)
_m = ob_head.modifiers.new('Mirror', 'MIRROR')
_m.use_axis = (False, True, False)
ob_body.location = (0.0, 0.0, 0.0)
ob_head_001.location = (0.0, 0.0, 0.0)
_m = ob_head_001.modifiers.new('Mirror', 'MIRROR')
_m.use_axis = (False, True, False)

# ---- collection membership
col_collection.objects.link(ob_empty)
col_collection.objects.link(ob_head)
col_collection.objects.link(ob_body)
col_collection.objects.link(ob_head_001)

# ---- scene / render settings (as saved in the file)
scene.frame_start = 1; scene.frame_end = 250; scene.frame_set(1)
scene.render.engine = 'BLENDER_EEVEE_NEXT'
scene.cycles.sampling_pattern = 'TABULATED_SOBOL'
scene.cycles.use_light_tree = False
scene.view_settings.view_transform = 'Filmic'
bpy.context.view_layer.update()

# ---- added for rendering (the .blend has no active camera and no usable light): camera, sun
cam_auto = bpy.data.cameras.new('AutoCamera')
cam_auto.lens = 50.0
cam_auto.sensor_width = 36.0
cam_auto.clip_end = 1000.0
ob_auto_camera = bpy.data.objects.new('AutoCamera', cam_auto)
scene.collection.objects.link(ob_auto_camera)
ob_auto_camera.location = (4.47385, -5.01483, 3.06902)
ob_auto_camera.rotation_euler = (1.09748, -7.21219e-08, 0.694738)
scene.camera = ob_auto_camera
light_auto_sun = bpy.data.lights.new('AutoSun', 'SUN')
light_auto_sun.energy = 3.0
light_auto_sun.angle = 0.0523599
ob_auto_sun = bpy.data.objects.new('AutoSun', light_auto_sun)
scene.collection.objects.link(ob_auto_sun)
ob_auto_sun.rotation_euler = (0.872665, 0.174533, 0.523599)
bpy.context.view_layer.update()
